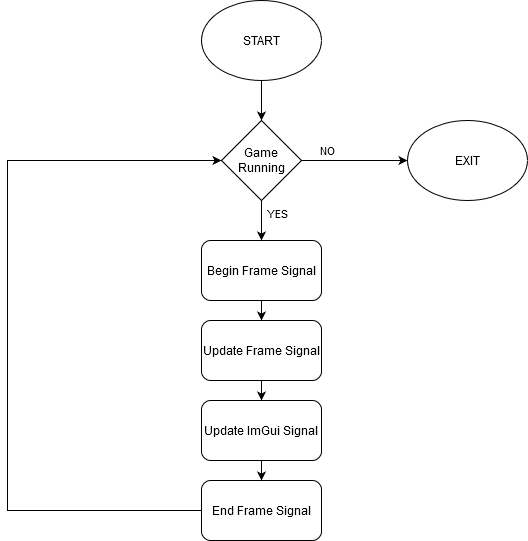

The diagram above was exported from draw.io. Its source (the exported page's mxGraphModel, read from the mxfile embedded in the PNG):
<mxGraphModel dx="677" dy="377" grid="1" gridSize="10" guides="1" tooltips="1" connect="1" arrows="1" fold="1" page="1" pageScale="1" pageWidth="827" pageHeight="1169" math="0" shadow="0">
  <root>
    <mxCell id="0" />
    <mxCell id="1" parent="0" />
    <mxCell id="9fGfj8qBJ2-lARtVZzkL-11" style="edgeStyle=orthogonalEdgeStyle;rounded=0;orthogonalLoop=1;jettySize=auto;html=1;entryX=0.5;entryY=0;entryDx=0;entryDy=0;" edge="1" parent="1" source="9fGfj8qBJ2-lARtVZzkL-2" target="9fGfj8qBJ2-lARtVZzkL-5">
      <mxGeometry relative="1" as="geometry" />
    </mxCell>
    <mxCell id="9fGfj8qBJ2-lARtVZzkL-2" value="START" style="ellipse;whiteSpace=wrap;html=1;" vertex="1" parent="1">
      <mxGeometry x="354" y="60" width="120" height="80" as="geometry" />
    </mxCell>
    <mxCell id="9fGfj8qBJ2-lARtVZzkL-17" style="edgeStyle=orthogonalEdgeStyle;rounded=0;orthogonalLoop=1;jettySize=auto;html=1;entryX=0.5;entryY=0;entryDx=0;entryDy=0;" edge="1" parent="1" source="9fGfj8qBJ2-lARtVZzkL-4" target="9fGfj8qBJ2-lARtVZzkL-13">
      <mxGeometry relative="1" as="geometry" />
    </mxCell>
    <mxCell id="9fGfj8qBJ2-lARtVZzkL-4" value="Begin Frame Signal" style="rounded=1;whiteSpace=wrap;html=1;" vertex="1" parent="1">
      <mxGeometry x="354" y="300" width="120" height="60" as="geometry" />
    </mxCell>
    <mxCell id="9fGfj8qBJ2-lARtVZzkL-6" style="edgeStyle=orthogonalEdgeStyle;rounded=0;orthogonalLoop=1;jettySize=auto;html=1;entryX=0.5;entryY=0;entryDx=0;entryDy=0;" edge="1" parent="1" source="9fGfj8qBJ2-lARtVZzkL-5" target="9fGfj8qBJ2-lARtVZzkL-4">
      <mxGeometry relative="1" as="geometry" />
    </mxCell>
    <mxCell id="9fGfj8qBJ2-lARtVZzkL-7" value="YES" style="edgeLabel;html=1;align=center;verticalAlign=middle;resizable=0;points=[];" vertex="1" connectable="0" parent="9fGfj8qBJ2-lARtVZzkL-6">
      <mxGeometry x="-0.3644" y="1" relative="1" as="geometry">
        <mxPoint x="15" as="offset" />
      </mxGeometry>
    </mxCell>
    <mxCell id="9fGfj8qBJ2-lARtVZzkL-8" style="edgeStyle=orthogonalEdgeStyle;rounded=0;orthogonalLoop=1;jettySize=auto;html=1;" edge="1" parent="1" source="9fGfj8qBJ2-lARtVZzkL-5">
      <mxGeometry relative="1" as="geometry">
        <mxPoint x="560" y="220" as="targetPoint" />
      </mxGeometry>
    </mxCell>
    <mxCell id="9fGfj8qBJ2-lARtVZzkL-10" value="NO" style="edgeLabel;html=1;align=center;verticalAlign=middle;resizable=0;points=[];" vertex="1" connectable="0" parent="9fGfj8qBJ2-lARtVZzkL-8">
      <mxGeometry x="-0.1204" y="2" relative="1" as="geometry">
        <mxPoint x="-21" y="-8" as="offset" />
      </mxGeometry>
    </mxCell>
    <mxCell id="9fGfj8qBJ2-lARtVZzkL-5" value="Game Running" style="rhombus;whiteSpace=wrap;html=1;" vertex="1" parent="1">
      <mxGeometry x="374" y="180" width="80" height="80" as="geometry" />
    </mxCell>
    <mxCell id="9fGfj8qBJ2-lARtVZzkL-9" value="EXIT" style="ellipse;whiteSpace=wrap;html=1;" vertex="1" parent="1">
      <mxGeometry x="560" y="180" width="120" height="80" as="geometry" />
    </mxCell>
    <mxCell id="9fGfj8qBJ2-lARtVZzkL-22" style="edgeStyle=orthogonalEdgeStyle;rounded=0;orthogonalLoop=1;jettySize=auto;html=1;entryX=0.5;entryY=0;entryDx=0;entryDy=0;" edge="1" parent="1" source="9fGfj8qBJ2-lARtVZzkL-13" target="9fGfj8qBJ2-lARtVZzkL-21">
      <mxGeometry relative="1" as="geometry" />
    </mxCell>
    <mxCell id="9fGfj8qBJ2-lARtVZzkL-13" value="&lt;div&gt;Update Frame Signal&lt;/div&gt;" style="rounded=1;whiteSpace=wrap;html=1;" vertex="1" parent="1">
      <mxGeometry x="354" y="380" width="120" height="60" as="geometry" />
    </mxCell>
    <mxCell id="9fGfj8qBJ2-lARtVZzkL-16" style="edgeStyle=orthogonalEdgeStyle;rounded=0;orthogonalLoop=1;jettySize=auto;html=1;entryX=0;entryY=0.5;entryDx=0;entryDy=0;" edge="1" parent="1" source="9fGfj8qBJ2-lARtVZzkL-15" target="9fGfj8qBJ2-lARtVZzkL-5">
      <mxGeometry relative="1" as="geometry">
        <Array as="points">
          <mxPoint x="160" y="570" />
          <mxPoint x="160" y="220" />
        </Array>
      </mxGeometry>
    </mxCell>
    <mxCell id="9fGfj8qBJ2-lARtVZzkL-15" value="End Frame Signal" style="rounded=1;whiteSpace=wrap;html=1;" vertex="1" parent="1">
      <mxGeometry x="354" y="540" width="120" height="60" as="geometry" />
    </mxCell>
    <mxCell id="9fGfj8qBJ2-lARtVZzkL-23" style="edgeStyle=orthogonalEdgeStyle;rounded=0;orthogonalLoop=1;jettySize=auto;html=1;entryX=0.5;entryY=0;entryDx=0;entryDy=0;" edge="1" parent="1" source="9fGfj8qBJ2-lARtVZzkL-21" target="9fGfj8qBJ2-lARtVZzkL-15">
      <mxGeometry relative="1" as="geometry" />
    </mxCell>
    <mxCell id="9fGfj8qBJ2-lARtVZzkL-21" value="&lt;div&gt;Update ImGui Signal&lt;/div&gt;" style="rounded=1;whiteSpace=wrap;html=1;" vertex="1" parent="1">
      <mxGeometry x="354" y="460" width="120" height="60" as="geometry" />
    </mxCell>
  </root>
</mxGraphModel>